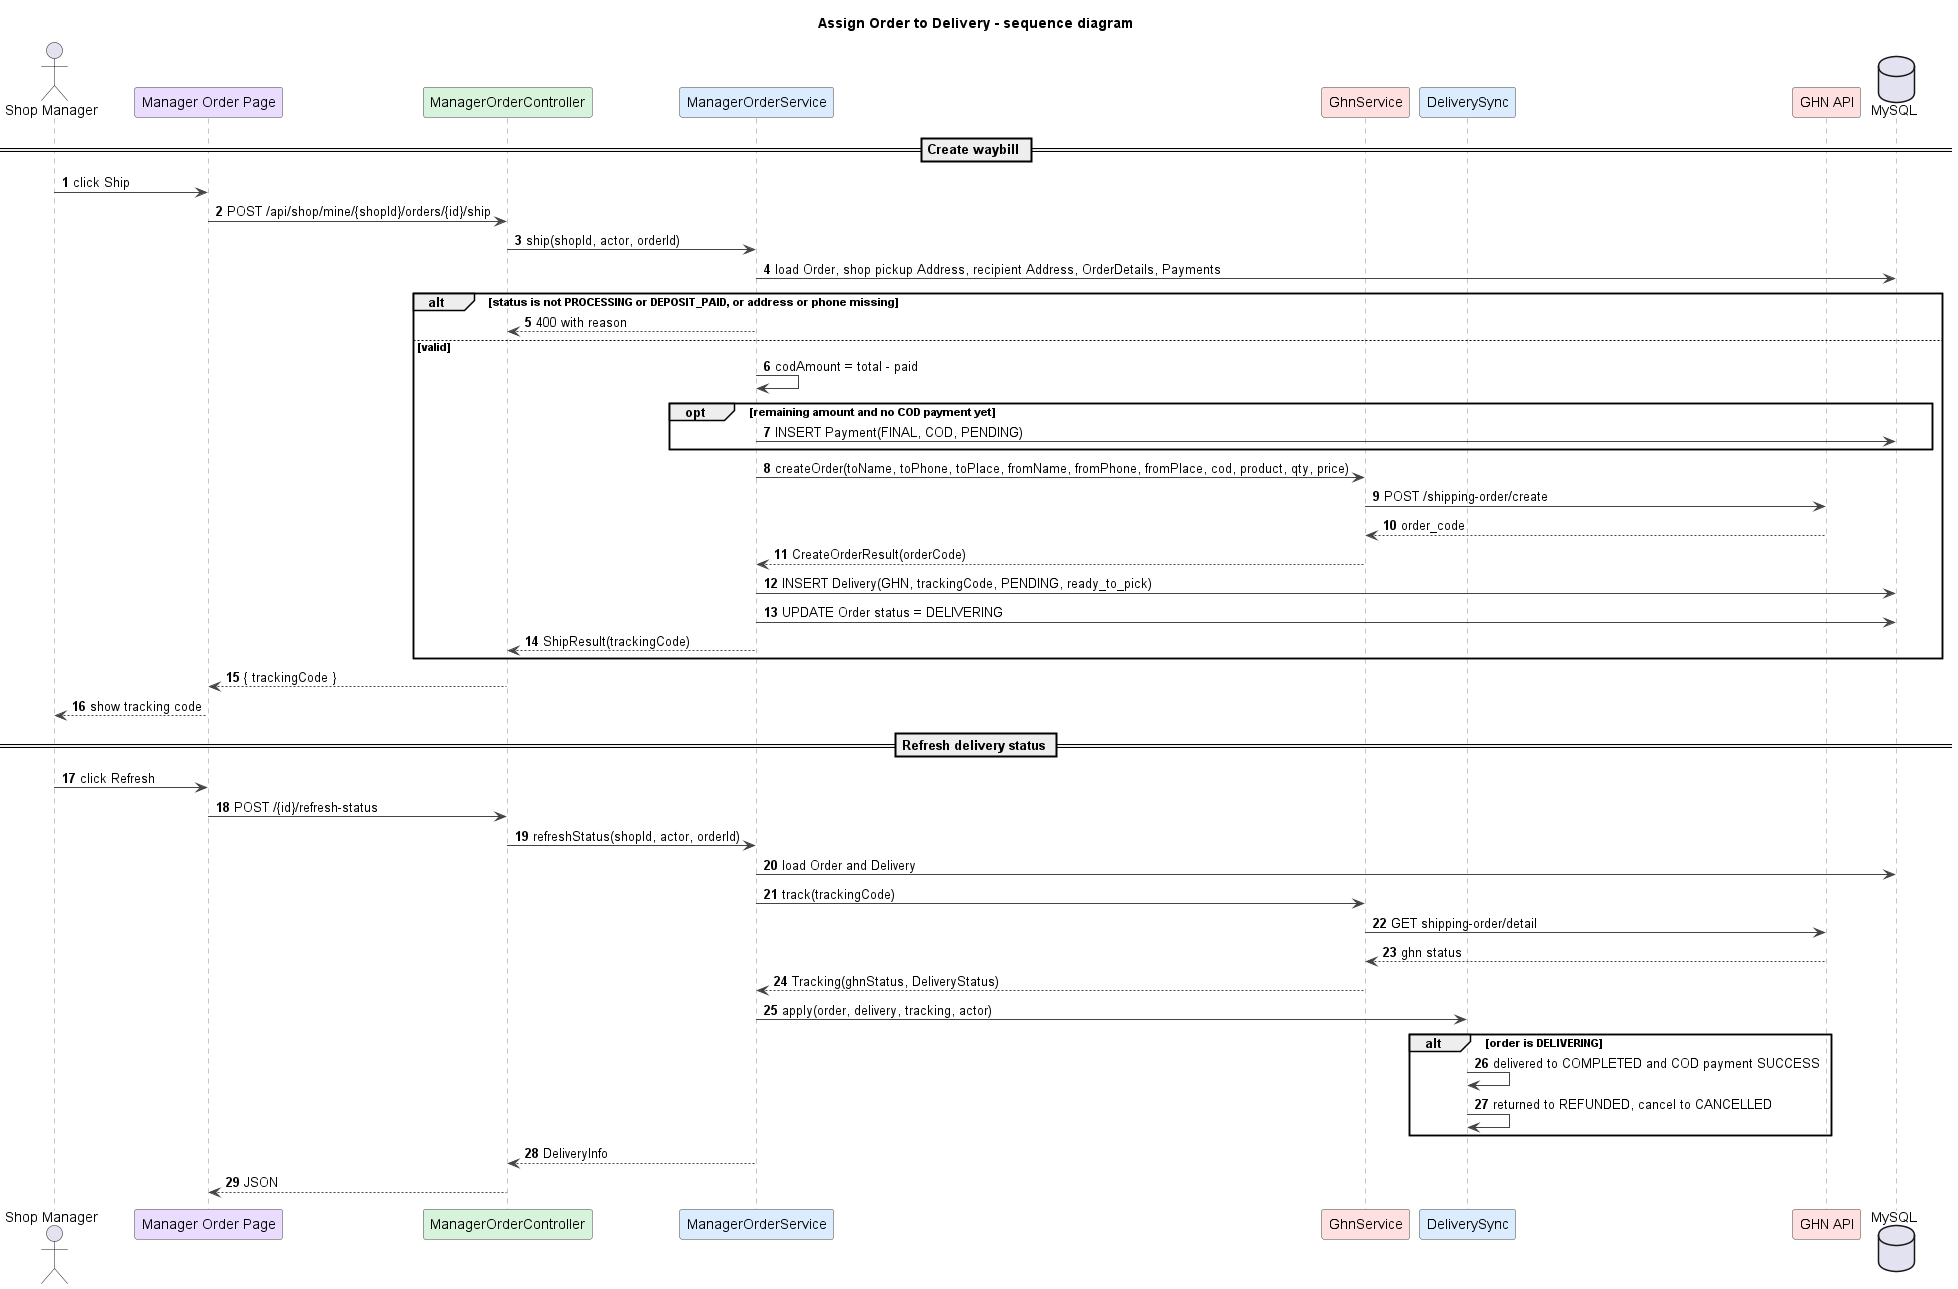

The diagram above was rendered by PlantUML. Its source (embedded in the PNG):
@startuml
title Assign Order to Delivery - sequence diagram
autonumber
skinparam shadowing false
skinparam defaultFontName Arial
skinparam wrapWidth 240
skinparam ArrowColor #444444
skinparam sequenceMessageAlign left
skinparam sequence {
  LifeLineBorderColor #888888
  ParticipantBorderColor #444444
  ParticipantBackgroundColor #FFFFFF
}

actor "Shop Manager" as M
participant "Manager Order Page" as UI #EADCFF
participant ManagerOrderController as C #D8F3DC
participant ManagerOrderService as S #DCECFF
participant GhnService as G #FFE0E0
participant DeliverySync as DS #DCECFF
participant "GHN API" as API #FFE0E0
database MySQL

== Create waybill ==
M -> UI : click Ship
UI -> C : POST /api/shop/mine/{shopId}/orders/{id}/ship
C -> S : ship(shopId, actor, orderId)
S -> MySQL : load Order, shop pickup Address, recipient Address, OrderDetails, Payments
alt status is not PROCESSING or DEPOSIT_PAID, or address or phone missing
  S --> C : 400 with reason
else valid
  S -> S : codAmount = total - paid
  opt remaining amount and no COD payment yet
    S -> MySQL : INSERT Payment(FINAL, COD, PENDING)
  end
  S -> G : createOrder(toName, toPhone, toPlace, fromName, fromPhone, fromPlace, cod, product, qty, price)
  G -> API : POST /shipping-order/create
  API --> G : order_code
  G --> S : CreateOrderResult(orderCode)
  S -> MySQL : INSERT Delivery(GHN, trackingCode, PENDING, ready_to_pick)
  S -> MySQL : UPDATE Order status = DELIVERING
  S --> C : ShipResult(trackingCode)
end
C --> UI : { trackingCode }
UI --> M : show tracking code

== Refresh delivery status ==
M -> UI : click Refresh
UI -> C : POST /{id}/refresh-status
C -> S : refreshStatus(shopId, actor, orderId)
S -> MySQL : load Order and Delivery
S -> G : track(trackingCode)
G -> API : GET shipping-order/detail
API --> G : ghn status
G --> S : Tracking(ghnStatus, DeliveryStatus)
S -> DS : apply(order, delivery, tracking, actor)
alt order is DELIVERING
  DS -> DS : delivered to COMPLETED and COD payment SUCCESS
  DS -> DS : returned to REFUNDED, cancel to CANCELLED
end
S --> C : DeliveryInfo
C --> UI : JSON

@enduml